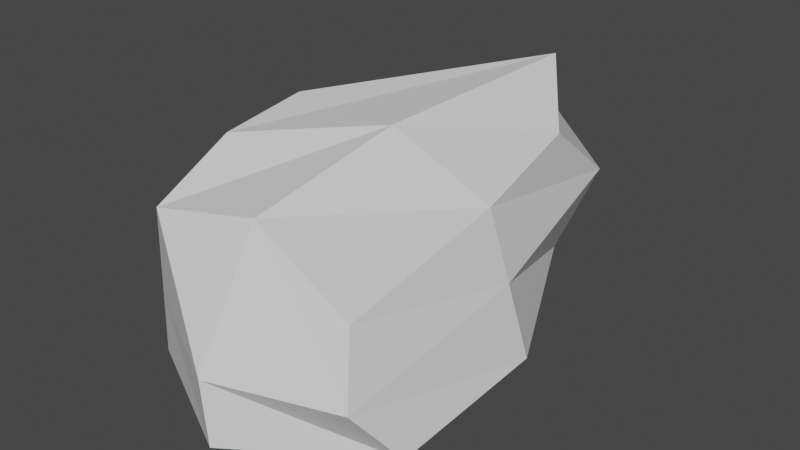 # Source: Debris2.blend  (saved by Blender 3.1.7; exported with 4.5.12 LTS)
import bpy
from mathutils import Matrix  # noqa: F401  (used for matrix-valued properties, if any)

bpy.ops.wm.read_factory_settings(use_empty=True)
scene = bpy.context.scene
scene.name = 'Scene'

# ---- collections
col_collection = bpy.data.collections.new('Collection'); scene.collection.children.link(col_collection)

# ---- materials (node trees are filled in below, after node groups)
mat_material = bpy.data.materials.new('Material')
mat_material.alpha_threshold = 0.0
mat_material.use_transparent_shadow = False
mat_material.line_color = (0.0, 0.0, 0.0, 1.0)

# ---- material node trees
mat_material.use_nodes = True; mat_material.node_tree.nodes.clear()
_N = mat_material.node_tree.nodes; _L = mat_material.node_tree.links
n0 = _N.new('ShaderNodeOutputMaterial'); n0.name = 'Material Output'; n0.location = (300, 300)
n1 = _N.new('ShaderNodeBsdfPrincipled'); n1.name = 'Principled BSDF'; n1.location = (10, 300)
n1.distribution = 'GGX'
n1.subsurface_method = 'RANDOM_WALK_SKIN'
n1.inputs[2].default_value = 0.4
n1.inputs[3].default_value = 1.45
n1.inputs[27].default_value = (0.0, 0.0, 0.0, 1.0)
n1.inputs[28].default_value = 1.0
_L.new(n1.outputs[0], n0.inputs[0])
n0.is_active_output = True

# ---- world
world_world = bpy.data.worlds.new('World'); scene.world = world_world
world_world.use_nodes = True; world_world.node_tree.nodes.clear()
_N = world_world.node_tree.nodes; _L = world_world.node_tree.links
n0 = _N.new('ShaderNodeOutputWorld'); n0.name = 'World Output'; n0.location = (300, 300)
n1 = _N.new('ShaderNodeBackground'); n1.name = 'Background'; n1.location = (10, 300)
n1.inputs[0].default_value = (0.05088, 0.05088, 0.05088, 1.0)
_L.new(n1.outputs[0], n0.inputs[0])
n0.is_active_output = True
world_world.color = (0.05088, 0.05088, 0.05088)
world_world.use_sun_shadow = False
world_world.sun_shadow_jitter_overblur = 0.0

# ---- meshes
me_cube = bpy.data.meshes.new('Cube')
me_cube.from_pydata([(0.2497, 0.2502, 0.0817), (0.214, 0.319, -0.1439), (0.2972, -0.2535, 0.01948), (0.3789, -0.255, -0.1285), (-0.07617, 0.05278, 0.1243), (-0.07877, 0.1902, -0.05013), (-0.05839, -0.2361, 0.05007), (-0.06789, -0.2355, -0.177), (0.09008, 0.3949, -0.01883), (0.1092, -0.2183, 0.0804), (0.1513, -0.3518, -0.1674), (0.1462, 0.3949, 0.1433), (-0.1073, 0.05303, -0.1735), (0.2846, 0.03426, 0.05589), (-0.07104, -0.09547, 0.1082), (0.3597, 0.025, -0.1416), (0.1081, 0.01964, -0.1633), (0.1195, 0.03267, 0.1288), (0.241, 0.3949, -0.02626), (-0.06413, -0.2357, -0.08703), (0.3411, -0.3077, -0.05613), (-0.09362, 0.1256, -0.00751), (0.1198, 0.4102, 0.07028), (0.133, -0.3449, -0.07916), (0.3222, 0.02963, -0.04283), (-0.09259, 0.01674, -0.01699)], [], [(17, 14, 6, 9), (23, 9, 6, 19), (25, 14, 4, 21), (16, 15, 3, 10), (24, 13, 2, 20), (22, 11, 0, 18), (21, 4, 11, 22), (12, 16, 10, 7), (20, 2, 9, 23), (13, 17, 9, 2), (0, 11, 17, 13), (5, 8, 16, 12), (18, 0, 13, 24), (8, 1, 15, 16), (19, 6, 14, 25), (11, 4, 14, 17), (7, 19, 25, 12), (1, 18, 24, 15), (3, 20, 23, 10), (5, 21, 22, 8), (8, 22, 18, 1), (15, 24, 20, 3), (12, 25, 21, 5), (10, 23, 19, 7)])
_uv = me_cube.uv_layers.new(name='UVMap')
_uv.uv.foreach_set('vector', [0.684, 0.6315, 0.7674, 0.6695, 0.7474, 0.7166, 0.6628, 0.7191, 0.4535, 0.8404, 0.5218, 0.8377, 0.4997, 0.9042, 0.4517, 0.9152, 0.4663, 0.1593, 0.5086, 0.1157, 0.5116, 0.1799, 0.4672, 0.2066, 0.2943, 0.6183, 0.4199, 0.6165, 0.4376, 0.7207, 0.3108, 0.7478, 0.4722, 0.6191, 0.5245, 0.6217, 0.5113, 0.7329, 0.4753, 0.747, 0.4869, 0.3931, 0.5124, 0.4003, 0.5413, 0.5264, 0.4622, 0.4474, 0.4672, 0.2066, 0.5116, 0.1799, 0.5124, 0.4003, 0.4869, 0.3931, 0.2111, 0.6098, 0.2943, 0.6183, 0.3108, 0.7478, 0.2239, 0.7054, 0.4753, 0.747, 0.5113, 0.7329, 0.5218, 0.8377, 0.4535, 0.8404, 0.5245, 0.6217, 0.684, 0.6315, 0.6628, 0.7191, 0.5113, 0.7329, 0.5413, 0.5264, 0.7, 0.5077, 0.684, 0.6315, 0.5245, 0.6217, 0.2229, 0.5578, 0.2885, 0.4761, 0.2943, 0.6183, 0.2111, 0.6098, 0.4622, 0.4474, 0.5413, 0.5264, 0.5245, 0.6217, 0.4722, 0.6191, 0.2885, 0.4761, 0.3608, 0.4882, 0.4199, 0.6165, 0.2943, 0.6183, 0.4484, 0.05755, 0.4915, 0.05672, 0.5086, 0.1157, 0.4663, 0.1593, 0.7, 0.5077, 0.781, 0.6209, 0.7674, 0.6695, 0.684, 0.6315, 0.4202, 0.05809, 0.4484, 0.05755, 0.4663, 0.1593, 0.4148, 0.1711, 0.3608, 0.4882, 0.4622, 0.4474, 0.4722, 0.6191, 0.4199, 0.6165, 0.4376, 0.7207, 0.4753, 0.747, 0.4535, 0.8404, 0.42, 0.84, 0.4512, 0.24, 0.4672, 0.2066, 0.4869, 0.3931, 0.4581, 0.3849, 0.4581, 0.3849, 0.4869, 0.3931, 0.4622, 0.4474, 0.3608, 0.4882, 0.4199, 0.6165, 0.4722, 0.6191, 0.4753, 0.747, 0.4376, 0.7207, 0.4148, 0.1711, 0.4663, 0.1593, 0.4672, 0.2066, 0.4512, 0.24, 0.42, 0.84, 0.4535, 0.8404, 0.4517, 0.9152, 0.4202, 0.9224])
me_cube.materials.append(mat_material)
me_cube.use_remesh_preserve_volume = False
me_cube.use_remesh_preserve_attributes = False
me_cube.use_mirror_vertex_groups = False
me_cube.update()

# ---- objects
ob_cube = bpy.data.objects.new('Cube', me_cube)

# ---- transforms, parenting, visibility, modifiers, constraints
ob_cube.location = (0.0, 0.0, 0.0)
ob_cube.lock_rotations_4d = False
ob_cube.empty_display_type = 'ARROWS'
ob_cube.lineart.crease_threshold = 0.0

# ---- collection membership
col_collection.objects.link(ob_cube)

# ---- scene / render settings (as saved in the file)
scene.frame_start = 1; scene.frame_end = 250; scene.frame_set(1)
scene.render.engine = 'BLENDER_EEVEE_NEXT'
scene.cycles.sampling_pattern = 'TABULATED_SOBOL'
scene.cycles.use_light_tree = False
scene.view_settings.view_transform = 'Filmic'
bpy.context.view_layer.update()

# ---- added for rendering (the .blend has no active camera and no usable light): camera, sun
cam_auto = bpy.data.cameras.new('AutoCamera')
cam_auto.lens = 50.0
cam_auto.sensor_width = 36.0
cam_auto.clip_end = 1000.0
ob_auto_camera = bpy.data.objects.new('AutoCamera', cam_auto)
scene.collection.objects.link(ob_auto_camera)
ob_auto_camera.location = (1.02306, -1.03553, 0.692963)
ob_auto_camera.rotation_euler = (1.09748, -7.21219e-08, 0.694738)
scene.camera = ob_auto_camera
light_auto_sun = bpy.data.lights.new('AutoSun', 'SUN')
light_auto_sun.energy = 3.0
light_auto_sun.angle = 0.0523599
ob_auto_sun = bpy.data.objects.new('AutoSun', light_auto_sun)
scene.collection.objects.link(ob_auto_sun)
ob_auto_sun.rotation_euler = (0.872665, 0.174533, 0.523599)
bpy.context.view_layer.update()
